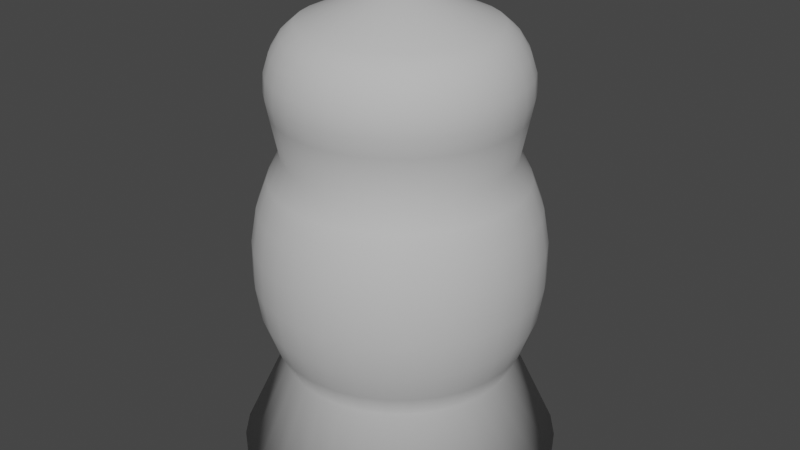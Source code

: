 # Source: robber.blend  (saved by Blender 3.5.10; exported with 4.5.12 LTS)
import bpy
from mathutils import Matrix  # noqa: F401  (used for matrix-valued properties, if any)

bpy.ops.wm.read_factory_settings(use_empty=True)
scene = bpy.context.scene
scene.name = 'Scene'

# ---- collections
col_collection = bpy.data.collections.new('Collection'); scene.collection.children.link(col_collection)

# ---- materials (node trees are filled in below, after node groups)
mat_wood = bpy.data.materials.new('Wood')
mat_wood.alpha_threshold = 0.0
mat_wood.use_transparent_shadow = False
mat_wood.line_color = (0.0, 0.0, 0.0, 1.0)

# ---- material node trees
mat_wood.use_nodes = True; mat_wood.node_tree.nodes.clear()
_N = mat_wood.node_tree.nodes; _L = mat_wood.node_tree.links
n0 = _N.new('ShaderNodeOutputMaterial'); n0.name = 'Material Output'; n0.location = (300, 300)
n1 = _N.new('ShaderNodeBsdfPrincipled'); n1.name = 'Principled BSDF'; n1.location = (10, 300)
n1.distribution = 'GGX'
n1.subsurface_method = 'RANDOM_WALK_SKIN'
n1.inputs[0].default_value = (0.563, 0.563, 0.563, 1.0)
n1.inputs[2].default_value = 0.6018
n1.inputs[3].default_value = 1.45
n1.inputs[13].default_value = 0.02294
n1.inputs[27].default_value = (0.0, 0.0, 0.0, 1.0)
n1.inputs[28].default_value = 1.0
_L.new(n1.outputs[0], n0.inputs[0])
n0.is_active_output = True

# ---- world
world_world = bpy.data.worlds.new('World'); scene.world = world_world
world_world.use_nodes = True; world_world.node_tree.nodes.clear()
_N = world_world.node_tree.nodes; _L = world_world.node_tree.links
n0 = _N.new('ShaderNodeOutputWorld'); n0.name = 'World Output'; n0.location = (300, 300)
n1 = _N.new('ShaderNodeBackground'); n1.name = 'Background'; n1.location = (10, 300)
n1.inputs[0].default_value = (0.05088, 0.05088, 0.05088, 1.0)
_L.new(n1.outputs[0], n0.inputs[0])
n0.is_active_output = True
world_world.color = (0.05088, 0.05088, 0.05088)
world_world.use_sun_shadow = False
world_world.sun_shadow_jitter_overblur = 0.0

# ---- meshes
me_cylinder = bpy.data.meshes.new('Cylinder')
me_cylinder.from_pydata([(0.0, 0.2387, -0.2467), (6.921e-09, 0.01837, 0.4514), (0.04656, 0.2341, -0.2467), (0.003583, 0.01801, 0.4514), (0.09134, 0.2205, -0.2467), (0.007028, 0.01697, 0.4514), (0.1326, 0.1984, -0.2467), (0.0102, 0.01527, 0.4514), (0.1688, 0.1688, -0.2467), (0.01299, 0.01299, 0.4514), (0.1984, 0.1326, -0.2467), (0.01527, 0.0102, 0.4514), (0.2205, 0.09134, -0.2467), (0.01697, 0.007028, 0.4514), (0.2341, 0.04656, -0.2467), (0.01801, 0.003583, 0.4514), (0.2387, -1.043e-08, -0.2467), (0.01837, -4.308e-09, 0.4514), (0.2341, -0.04656, -0.2467), (0.01801, -0.003583, 0.4514), (0.2205, -0.09134, -0.2467), (0.01697, -0.007028, 0.4514), (0.1984, -0.1326, -0.2467), (0.01527, -0.0102, 0.4514), (0.1688, -0.1688, -0.2467), (0.01299, -0.01299, 0.4514), (0.1326, -0.1984, -0.2467), (0.0102, -0.01527, 0.4514), (0.09134, -0.2205, -0.2467), (0.007028, -0.01697, 0.4514), (0.04656, -0.2341, -0.2467), (0.003583, -0.01801, 0.4514), (-2.087e-08, -0.2387, -0.2467), (5.315e-09, -0.01837, 0.4514), (-0.04656, -0.2341, -0.2467), (-0.003583, -0.01801, 0.4514), (-0.09134, -0.2205, -0.2467), (-0.007028, -0.01697, 0.4514), (-0.1326, -0.1984, -0.2467), (-0.0102, -0.01527, 0.4514), (-0.1688, -0.1688, -0.2467), (-0.01299, -0.01299, 0.4514), (-0.1984, -0.1326, -0.2467), (-0.01527, -0.0102, 0.4514), (-0.2205, -0.09134, -0.2467), (-0.01697, -0.007028, 0.4514), (-0.2341, -0.04656, -0.2467), (-0.01801, -0.003583, 0.4514), (-0.2387, 2.846e-09, -0.2467), (-0.01837, -3.286e-09, 0.4514), (-0.2341, 0.04656, -0.2467), (-0.01801, 0.003583, 0.4514), (-0.2205, 0.09134, -0.2467), (-0.01697, 0.007028, 0.4514), (-0.1984, 0.1326, -0.2467), (-0.01527, 0.0102, 0.4514), (-0.1688, 0.1688, -0.2467), (-0.01299, 0.01299, 0.4514), (-0.1326, 0.1984, -0.2467), (-0.0102, 0.01527, 0.4514), (-0.09134, 0.2205, -0.2467), (-0.007028, 0.01697, 0.4514), (-0.04656, 0.2341, -0.2467), (-0.003583, 0.01801, 0.4514), (3.98e-09, 0.1712, -0.1006), (0.03341, 0.1679, -0.1006), (0.06553, 0.1582, -0.1006), (0.09513, 0.1424, -0.1006), (0.1211, 0.1211, -0.1006), (0.1424, 0.09513, -0.1006), (0.1582, 0.06553, -0.1006), (0.1679, 0.03341, -0.1006), (0.1712, -8.669e-09, -0.1006), (0.1679, -0.03341, -0.1006), (0.1582, -0.06553, -0.1006), (0.1424, -0.09513, -0.1006), (0.1211, -0.1211, -0.1006), (0.09513, -0.1424, -0.1006), (0.06553, -0.1582, -0.1006), (0.03341, -0.1679, -0.1006), (-1.099e-08, -0.1712, -0.1006), (-0.03341, -0.1679, -0.1006), (-0.06553, -0.1582, -0.1006), (-0.09513, -0.1424, -0.1006), (-0.1211, -0.1211, -0.1006), (-0.1424, -0.09513, -0.1006), (-0.1582, -0.06553, -0.1006), (-0.1679, -0.03341, -0.1006), (-0.1712, 8.577e-10, -0.1006), (-0.1679, 0.03341, -0.1006), (-0.1582, 0.06553, -0.1006), (-0.1424, 0.09513, -0.1006), (-0.1211, 0.1211, -0.1006), (-0.09513, 0.1424, -0.1006), (-0.06553, 0.1582, -0.1006), (-0.03341, 0.1679, -0.1006), (3.339e-09, 0.1657, 0.2202), (0.03232, 0.1625, 0.2202), (0.06339, 0.153, 0.2202), (0.09203, 0.1377, 0.2202), (0.1171, 0.1171, 0.2202), (0.1377, 0.09203, 0.2202), (0.153, 0.06339, 0.2202), (0.1625, 0.03232, 0.2202), (0.1657, -8.817e-09, 0.2202), (0.1625, -0.03232, 0.2202), (0.153, -0.06339, 0.2202), (0.1377, -0.09203, 0.2202), (0.1171, -0.1171, 0.2202), (0.09203, -0.1377, 0.2202), (0.06339, -0.153, 0.2202), (0.03232, -0.1625, 0.2202), (-1.114e-08, -0.1657, 0.2202), (-0.03232, -0.1625, 0.2202), (-0.06339, -0.153, 0.2202), (-0.09203, -0.1377, 0.2202), (-0.1171, -0.1171, 0.2202), (-0.1377, -0.09203, 0.2202), (-0.153, -0.06339, 0.2202), (-0.1625, -0.03232, 0.2202), (-0.1657, 3.991e-10, 0.2202), (-0.1625, 0.03232, 0.2202), (-0.153, 0.06339, 0.2202), (-0.1377, 0.09203, 0.2202), (-0.1171, 0.1171, 0.2202), (-0.09203, 0.1377, 0.2202), (-0.06339, 0.153, 0.2202), (-0.03232, 0.1625, 0.2202), (0.03605, 0.1812, 0.1829), (0.03668, 0.1844, -0.06547), (0.03928, 0.1975, 0.1387), (0.04105, 0.2064, 0.08663), (0.04119, 0.2071, 0.03168), (0.03969, 0.1995, -0.02073), (0.07071, 0.1707, 0.1829), (0.07195, 0.1737, -0.06547), (0.07705, 0.186, 0.1387), (0.08053, 0.1944, 0.08663), (0.08081, 0.1951, 0.03168), (0.07785, 0.1879, -0.02073), (0.1027, 0.1536, 0.1829), (0.1045, 0.1563, -0.06547), (0.1119, 0.1674, 0.1387), (0.1169, 0.175, 0.08663), (0.1173, 0.1756, 0.03168), (0.113, 0.1691, -0.02073), (0.1306, 0.1306, 0.1829), (0.1329, 0.1329, -0.06547), (0.1424, 0.1424, 0.1387), (0.1488, 0.1488, 0.08663), (0.1493, 0.1493, 0.03168), (0.1438, 0.1438, -0.02073), (0.1536, 0.1027, 0.1829), (0.1563, 0.1045, -0.06547), (0.1674, 0.1119, 0.1387), (0.175, 0.1169, 0.08663), (0.1756, 0.1173, 0.03168), (0.1691, 0.113, -0.02073), (0.1707, 0.07071, 0.1829), (0.1737, 0.07195, -0.06547), (0.186, 0.07705, 0.1387), (0.1944, 0.08053, 0.08663), (0.1951, 0.08081, 0.03168), (0.1879, 0.07785, -0.02073), (0.1812, 0.03605, 0.1829), (0.1844, 0.03668, -0.06547), (0.1975, 0.03928, 0.1387), (0.2064, 0.04105, 0.08663), (0.2071, 0.04119, 0.03168), (0.1995, 0.03969, -0.02073), (0.1848, -9.529e-09, 0.1829), (0.188, -9.372e-09, -0.06547), (0.2013, -1.017e-08, 0.1387), (0.2104, -1.056e-08, 0.08663), (0.2112, -1.045e-08, 0.03168), (0.2034, -1e-08, -0.02073), (0.1812, -0.03605, 0.1829), (0.1844, -0.03668, -0.06547), (0.1975, -0.03928, 0.1387), (0.2064, -0.04105, 0.08663), (0.2071, -0.04119, 0.03168), (0.1995, -0.03969, -0.02073), (0.1707, -0.07071, 0.1829), (0.1737, -0.07195, -0.06547), (0.186, -0.07705, 0.1387), (0.1944, -0.08053, 0.08663), (0.1951, -0.08081, 0.03168), (0.1879, -0.07785, -0.02073), (0.1536, -0.1027, 0.1829), (0.1563, -0.1045, -0.06547), (0.1674, -0.1119, 0.1387), (0.175, -0.1169, 0.08663), (0.1756, -0.1173, 0.03168), (0.1691, -0.113, -0.02073), (0.1306, -0.1306, 0.1829), (0.1329, -0.1329, -0.06547), (0.1424, -0.1424, 0.1387), (0.1488, -0.1488, 0.08663), (0.1493, -0.1493, 0.03168), (0.1438, -0.1438, -0.02073), (0.1027, -0.1536, 0.1829), (0.1045, -0.1563, -0.06547), (0.1119, -0.1674, 0.1387), (0.1169, -0.175, 0.08663), (0.1173, -0.1756, 0.03168), (0.113, -0.1691, -0.02073), (0.07071, -0.1707, 0.1829), (0.07195, -0.1737, -0.06547), (0.07705, -0.186, 0.1387), (0.08053, -0.1944, 0.08663), (0.08081, -0.1951, 0.03168), (0.07785, -0.1879, -0.02073), (0.03605, -0.1812, 0.1829), (0.03668, -0.1844, -0.06547), (0.03928, -0.1975, 0.1387), (0.04105, -0.2064, 0.08663), (0.04119, -0.2071, 0.03168), (0.03969, -0.1995, -0.02073), (-1.273e-08, -0.1848, 0.1829), (-1.252e-08, -0.188, -0.06547), (-1.411e-08, -0.2013, 0.1387), (-1.467e-08, -0.2104, 0.08663), (-1.467e-08, -0.2112, 0.03168), (-1.395e-08, -0.2034, -0.02073), (-0.03605, -0.1812, 0.1829), (-0.03668, -0.1844, -0.06547), (-0.03928, -0.1975, 0.1387), (-0.04105, -0.2064, 0.08663), (-0.04119, -0.2071, 0.03168), (-0.03969, -0.1995, -0.02073), (-0.07071, -0.1707, 0.1829), (-0.07195, -0.1737, -0.06547), (-0.07705, -0.186, 0.1387), (-0.08053, -0.1944, 0.08663), (-0.08081, -0.1951, 0.03168), (-0.07785, -0.1879, -0.02073), (-0.1027, -0.1536, 0.1829), (-0.1045, -0.1563, -0.06547), (-0.1119, -0.1674, 0.1387), (-0.1169, -0.175, 0.08663), (-0.1173, -0.1756, 0.03168), (-0.113, -0.1691, -0.02073), (-0.1306, -0.1306, 0.1829), (-0.1329, -0.1329, -0.06547), (-0.1424, -0.1424, 0.1387), (-0.1488, -0.1488, 0.08663), (-0.1493, -0.1493, 0.03168), (-0.1438, -0.1438, -0.02073), (-0.1536, -0.1027, 0.1829), (-0.1563, -0.1045, -0.06547), (-0.1674, -0.1119, 0.1387), (-0.175, -0.1169, 0.08663), (-0.1756, -0.1173, 0.03168), (-0.1691, -0.113, -0.02073), (-0.1707, -0.07071, 0.1829), (-0.1737, -0.07195, -0.06547), (-0.186, -0.07705, 0.1387), (-0.1944, -0.08053, 0.08663), (-0.1951, -0.08081, 0.03168), (-0.1879, -0.07785, -0.02073), (-0.1812, -0.03605, 0.1829), (-0.1844, -0.03668, -0.06547), (-0.1975, -0.03928, 0.1387), (-0.2064, -0.04105, 0.08663), (-0.2071, -0.04119, 0.03168), (-0.1995, -0.03969, -0.02073), (-0.1848, 7.505e-10, 0.1829), (-0.188, 1.088e-09, -0.06547), (-0.2013, 1.056e-09, 0.1387), (-0.2104, 1.223e-09, 0.08663), (-0.2112, 1.334e-09, 0.03168), (-0.2034, 1.334e-09, -0.02073), (-0.1812, 0.03605, 0.1829), (-0.1844, 0.03668, -0.06547), (-0.1975, 0.03928, 0.1387), (-0.2064, 0.04105, 0.08663), (-0.2071, 0.04119, 0.03168), (-0.1995, 0.03969, -0.02073), (-0.1707, 0.07071, 0.1829), (-0.1737, 0.07195, -0.06547), (-0.186, 0.07705, 0.1387), (-0.1944, 0.08053, 0.08663), (-0.1951, 0.08081, 0.03168), (-0.1879, 0.07785, -0.02073), (-0.1536, 0.1027, 0.1829), (-0.1563, 0.1045, -0.06547), (-0.1674, 0.1119, 0.1387), (-0.175, 0.1169, 0.08663), (-0.1756, 0.1173, 0.03168), (-0.1691, 0.113, -0.02073), (-0.1306, 0.1306, 0.1829), (-0.1329, 0.1329, -0.06547), (-0.1424, 0.1424, 0.1387), (-0.1488, 0.1488, 0.08663), (-0.1493, 0.1493, 0.03168), (-0.1438, 0.1438, -0.02073), (-0.1027, 0.1536, 0.1829), (-0.1045, 0.1563, -0.06547), (-0.1119, 0.1674, 0.1387), (-0.1169, 0.175, 0.08663), (-0.1173, 0.1756, 0.03168), (-0.113, 0.1691, -0.02073), (-0.07071, 0.1707, 0.1829), (-0.07195, 0.1737, -0.06547), (-0.07705, 0.186, 0.1387), (-0.08053, 0.1944, 0.08663), (-0.08081, 0.1951, 0.03168), (-0.07785, 0.1879, -0.02073), (-0.03605, 0.1812, 0.1829), (-0.03668, 0.1844, -0.06547), (-0.03928, 0.1975, 0.1387), (-0.04105, 0.2064, 0.08663), (-0.04119, 0.2071, 0.03168), (-0.03969, 0.1995, -0.02073), (3.921e-09, 0.188, -0.06547), (3.425e-09, 0.1848, 0.1829), (3.834e-09, 0.2034, -0.02073), (3.668e-09, 0.2112, 0.03168), (3.668e-09, 0.2104, 0.08663), (3.501e-09, 0.2013, 0.1387), (7.045e-09, 0.1398, 0.4008), (4.533e-09, 0.1778, 0.2818), (6.946e-09, 0.1583, 0.3846), (6.557e-09, 0.1725, 0.3622), (6.002e-09, 0.1809, 0.3359), (5.335e-09, 0.1827, 0.3081), (0.03468, 0.1744, 0.2818), (0.02727, 0.1371, 0.4008), (0.03565, 0.1792, 0.3081), (0.0353, 0.1775, 0.3359), (0.03366, 0.1692, 0.3622), (0.03089, 0.1553, 0.3846), (0.06804, 0.1643, 0.2818), (0.05349, 0.1291, 0.4008), (0.06993, 0.1688, 0.3081), (0.06924, 0.1672, 0.3359), (0.06602, 0.1594, 0.3622), (0.06059, 0.1463, 0.3846), (0.09877, 0.1478, 0.2818), (0.07766, 0.1162, 0.4008), (0.1015, 0.1519, 0.3081), (0.1005, 0.1504, 0.3359), (0.09585, 0.1434, 0.3622), (0.08797, 0.1317, 0.3846), (0.1257, 0.1257, 0.2818), (0.09884, 0.09884, 0.4008), (0.1292, 0.1292, 0.3081), (0.1279, 0.1279, 0.3359), (0.122, 0.122, 0.3622), (0.112, 0.112, 0.3846), (0.1478, 0.09877, 0.2818), (0.1162, 0.07766, 0.4008), (0.1519, 0.1015, 0.3081), (0.1504, 0.1005, 0.3359), (0.1434, 0.09585, 0.3622), (0.1317, 0.08797, 0.3846), (0.1643, 0.06804, 0.2818), (0.1291, 0.05349, 0.4008), (0.1688, 0.06993, 0.3081), (0.1672, 0.06924, 0.3359), (0.1594, 0.06602, 0.3622), (0.1463, 0.06059, 0.3846), (0.1744, 0.03468, 0.2818), (0.1371, 0.02727, 0.4008), (0.1792, 0.03565, 0.3081), (0.1775, 0.0353, 0.3359), (0.1692, 0.03366, 0.3622), (0.1553, 0.03089, 0.3846), (0.1778, -9.087e-09, 0.2818), (0.1398, -7.814e-09, 0.4008), (0.1827, -9.225e-09, 0.3081), (0.1809, -9.058e-09, 0.3359), (0.1725, -8.836e-09, 0.3622), (0.1583, -8.336e-09, 0.3846), (0.1744, -0.03468, 0.2818), (0.1371, -0.02727, 0.4008), (0.1792, -0.03565, 0.3081), (0.1775, -0.0353, 0.3359), (0.1692, -0.03366, 0.3622), (0.1553, -0.03089, 0.3846), (0.1643, -0.06804, 0.2818), (0.1291, -0.05349, 0.4008), (0.1688, -0.06993, 0.3081), (0.1672, -0.06924, 0.3359), (0.1594, -0.06602, 0.3622), (0.1463, -0.06059, 0.3846), (0.1478, -0.09877, 0.2818), (0.1162, -0.07766, 0.4008), (0.1519, -0.1015, 0.3081), (0.1504, -0.1005, 0.3359), (0.1434, -0.09585, 0.3622), (0.1317, -0.08797, 0.3846), (0.1257, -0.1257, 0.2818), (0.09884, -0.09884, 0.4008), (0.1292, -0.1292, 0.3081), (0.1279, -0.1279, 0.3359), (0.122, -0.122, 0.3622), (0.112, -0.112, 0.3846), (0.09877, -0.1478, 0.2818), (0.07766, -0.1162, 0.4008), (0.1015, -0.1519, 0.3081), (0.1005, -0.1504, 0.3359), (0.09585, -0.1434, 0.3622), (0.08797, -0.1317, 0.3846), (0.06804, -0.1643, 0.2818), (0.05349, -0.1291, 0.4008), (0.06993, -0.1688, 0.3081), (0.06924, -0.1672, 0.3359), (0.06602, -0.1594, 0.3622), (0.06059, -0.1463, 0.3846), (0.03468, -0.1744, 0.2818), (0.02727, -0.1371, 0.4008), (0.03565, -0.1792, 0.3081), (0.0353, -0.1775, 0.3359), (0.03366, -0.1692, 0.3622), (0.03089, -0.1553, 0.3846), (-1.101e-08, -0.1778, 0.2818), (-5.175e-09, -0.1398, 0.4008), (-1.067e-08, -0.1827, 0.3081), (-9.836e-09, -0.1809, 0.3359), (-8.502e-09, -0.1725, 0.3622), (-6.946e-09, -0.1583, 0.3846), (-0.03468, -0.1744, 0.2818), (-0.02727, -0.1371, 0.4008), (-0.03565, -0.1792, 0.3081), (-0.0353, -0.1775, 0.3359), (-0.03366, -0.1692, 0.3622), (-0.03089, -0.1553, 0.3846), (-0.06804, -0.1643, 0.2818), (-0.05349, -0.1291, 0.4008), (-0.06993, -0.1688, 0.3081), (-0.06924, -0.1672, 0.3359), (-0.06602, -0.1594, 0.3622), (-0.06059, -0.1463, 0.3846), (-0.09877, -0.1478, 0.2818), (-0.07766, -0.1162, 0.4008), (-0.1015, -0.1519, 0.3081), (-0.1005, -0.1504, 0.3359), (-0.09585, -0.1434, 0.3622), (-0.08797, -0.1317, 0.3846), (-0.1257, -0.1257, 0.2818), (-0.09884, -0.09884, 0.4008), (-0.1292, -0.1292, 0.3081), (-0.1279, -0.1279, 0.3359), (-0.122, -0.122, 0.3622), (-0.112, -0.112, 0.3846), (-0.1478, -0.09877, 0.2818), (-0.1162, -0.07766, 0.4008), (-0.1519, -0.1015, 0.3081), (-0.1504, -0.1005, 0.3359), (-0.1434, -0.09585, 0.3622), (-0.1317, -0.08797, 0.3846), (-0.1643, -0.06804, 0.2818), (-0.1291, -0.05349, 0.4008), (-0.1688, -0.06993, 0.3081), (-0.1672, -0.06924, 0.3359), (-0.1594, -0.06602, 0.3622), (-0.1463, -0.06059, 0.3846), (-0.1744, -0.03468, 0.2818), (-0.1371, -0.02727, 0.4008), (-0.1792, -0.03565, 0.3081), (-0.1775, -0.0353, 0.3359), (-0.1692, -0.03366, 0.3622), (-0.1553, -0.03089, 0.3846), (-0.1778, 8.046e-10, 0.2818), (-0.1398, -3.774e-11, 0.4008), (-0.1827, 9.447e-10, 0.3081), (-0.1809, 1e-09, 0.3359), (-0.1725, 7.78e-10, 0.3622), (-0.1583, 4.446e-10, 0.3846), (-0.1744, 0.03468, 0.2818), (-0.1371, 0.02727, 0.4008), (-0.1792, 0.03565, 0.3081), (-0.1775, 0.0353, 0.3359), (-0.1692, 0.03366, 0.3622), (-0.1553, 0.03089, 0.3846), (-0.1643, 0.06804, 0.2818), (-0.1291, 0.05349, 0.4008), (-0.1688, 0.06993, 0.3081), (-0.1672, 0.06924, 0.3359), (-0.1594, 0.06602, 0.3622), (-0.1463, 0.06059, 0.3846), (-0.1478, 0.09877, 0.2818), (-0.1162, 0.07766, 0.4008), (-0.1519, 0.1015, 0.3081), (-0.1504, 0.1005, 0.3359), (-0.1434, 0.09585, 0.3622), (-0.1317, 0.08797, 0.3846), (-0.1257, 0.1257, 0.2818), (-0.09884, 0.09884, 0.4008), (-0.1292, 0.1292, 0.3081), (-0.1279, 0.1279, 0.3359), (-0.122, 0.122, 0.3622), (-0.112, 0.112, 0.3846), (-0.09877, 0.1478, 0.2818), (-0.07766, 0.1162, 0.4008), (-0.1015, 0.1519, 0.3081), (-0.1005, 0.1504, 0.3359), (-0.09585, 0.1434, 0.3622), (-0.08797, 0.1317, 0.3846), (-0.06804, 0.1643, 0.2818), (-0.05349, 0.1291, 0.4008), (-0.06993, 0.1688, 0.3081), (-0.06924, 0.1672, 0.3359), (-0.06602, 0.1594, 0.3622), (-0.06059, 0.1463, 0.3846), (-0.03468, 0.1744, 0.2818), (-0.02727, 0.1371, 0.4008), (-0.03565, 0.1792, 0.3081), (-0.0353, 0.1775, 0.3359), (-0.03366, 0.1692, 0.3622), (-0.03089, 0.1553, 0.3846)], [], [(127, 506, 321, 96), (98, 332, 338, 99), (99, 338, 344, 100), (100, 344, 350, 101), (101, 350, 356, 102), (102, 356, 362, 103), (103, 362, 368, 104), (104, 368, 374, 105), (105, 374, 380, 106), (106, 380, 386, 107), (107, 386, 392, 108), (108, 392, 398, 109), (109, 398, 404, 110), (110, 404, 410, 111), (111, 410, 416, 112), (112, 416, 422, 113), (113, 422, 428, 114), (114, 428, 434, 115), (115, 434, 440, 116), (116, 440, 446, 117), (117, 446, 452, 118), (118, 452, 458, 119), (119, 458, 464, 120), (120, 464, 470, 121), (121, 470, 476, 122), (122, 476, 482, 123), (123, 482, 488, 124), (124, 488, 494, 125), (125, 494, 500, 126), (126, 500, 506, 127), (3, 1, 63, 61, 59, 57, 55, 53, 51, 49, 47, 45, 43, 41, 39, 37, 35, 33, 31, 29, 27, 25, 23, 21, 19, 17, 15, 13, 11, 9, 7, 5), (96, 321, 326, 97), (0, 2, 4, 6, 8, 10, 12, 14, 16, 18, 20, 22, 24, 26, 28, 30, 32, 34, 36, 38, 40, 42, 44, 46, 48, 50, 52, 54, 56, 58, 60, 62), (62, 95, 64, 0), (60, 94, 95, 62), (58, 93, 94, 60), (56, 92, 93, 58), (54, 91, 92, 56), (52, 90, 91, 54), (50, 89, 90, 52), (48, 88, 89, 50), (46, 87, 88, 48), (44, 86, 87, 46), (42, 85, 86, 44), (40, 84, 85, 42), (38, 83, 84, 40), (36, 82, 83, 38), (34, 81, 82, 36), (32, 80, 81, 34), (30, 79, 80, 32), (28, 78, 79, 30), (26, 77, 78, 28), (24, 76, 77, 26), (22, 75, 76, 24), (20, 74, 75, 22), (18, 73, 74, 20), (16, 72, 73, 18), (14, 71, 72, 16), (12, 70, 71, 14), (10, 69, 70, 12), (8, 68, 69, 10), (6, 67, 68, 8), (4, 66, 67, 6), (2, 65, 66, 4), (0, 64, 65, 2), (95, 309, 314, 64), (94, 303, 309, 95), (93, 297, 303, 94), (92, 291, 297, 93), (91, 285, 291, 92), (90, 279, 285, 91), (89, 273, 279, 90), (88, 267, 273, 89), (87, 261, 267, 88), (86, 255, 261, 87), (85, 249, 255, 86), (84, 243, 249, 85), (83, 237, 243, 84), (82, 231, 237, 83), (81, 225, 231, 82), (80, 219, 225, 81), (79, 213, 219, 80), (78, 207, 213, 79), (77, 201, 207, 78), (76, 195, 201, 77), (75, 189, 195, 76), (74, 183, 189, 75), (73, 177, 183, 74), (72, 171, 177, 73), (71, 165, 171, 72), (70, 159, 165, 71), (69, 153, 159, 70), (68, 147, 153, 69), (67, 141, 147, 68), (315, 96, 97, 128), (66, 135, 141, 67), (128, 97, 98, 134), (64, 314, 129, 65), (134, 98, 99, 140), (140, 99, 100, 146), (146, 100, 101, 152), (152, 101, 102, 158), (158, 102, 103, 164), (164, 103, 104, 170), (170, 104, 105, 176), (176, 105, 106, 182), (182, 106, 107, 188), (188, 107, 108, 194), (194, 108, 109, 200), (200, 109, 110, 206), (206, 110, 111, 212), (212, 111, 112, 218), (218, 112, 113, 224), (224, 113, 114, 230), (230, 114, 115, 236), (236, 115, 116, 242), (242, 116, 117, 248), (248, 117, 118, 254), (254, 118, 119, 260), (260, 119, 120, 266), (266, 120, 121, 272), (272, 121, 122, 278), (278, 122, 123, 284), (284, 123, 124, 290), (290, 124, 125, 296), (296, 125, 126, 302), (302, 126, 127, 308), (308, 127, 96, 315), (315, 128, 130, 319), (319, 130, 131, 318), (318, 131, 132, 317), (317, 132, 133, 316), (316, 133, 129, 314), (128, 134, 136, 130), (130, 136, 137, 131), (131, 137, 138, 132), (132, 138, 139, 133), (133, 139, 135, 129), (134, 140, 142, 136), (136, 142, 143, 137), (137, 143, 144, 138), (138, 144, 145, 139), (139, 145, 141, 135), (140, 146, 148, 142), (142, 148, 149, 143), (143, 149, 150, 144), (144, 150, 151, 145), (145, 151, 147, 141), (146, 152, 154, 148), (148, 154, 155, 149), (149, 155, 156, 150), (150, 156, 157, 151), (151, 157, 153, 147), (152, 158, 160, 154), (154, 160, 161, 155), (155, 161, 162, 156), (156, 162, 163, 157), (157, 163, 159, 153), (158, 164, 166, 160), (160, 166, 167, 161), (161, 167, 168, 162), (162, 168, 169, 163), (163, 169, 165, 159), (164, 170, 172, 166), (166, 172, 173, 167), (167, 173, 174, 168), (168, 174, 175, 169), (169, 175, 171, 165), (170, 176, 178, 172), (172, 178, 179, 173), (173, 179, 180, 174), (174, 180, 181, 175), (175, 181, 177, 171), (176, 182, 184, 178), (178, 184, 185, 179), (179, 185, 186, 180), (180, 186, 187, 181), (181, 187, 183, 177), (182, 188, 190, 184), (184, 190, 191, 185), (185, 191, 192, 186), (186, 192, 193, 187), (187, 193, 189, 183), (188, 194, 196, 190), (190, 196, 197, 191), (191, 197, 198, 192), (192, 198, 199, 193), (193, 199, 195, 189), (194, 200, 202, 196), (196, 202, 203, 197), (197, 203, 204, 198), (198, 204, 205, 199), (199, 205, 201, 195), (200, 206, 208, 202), (202, 208, 209, 203), (203, 209, 210, 204), (204, 210, 211, 205), (205, 211, 207, 201), (206, 212, 214, 208), (208, 214, 215, 209), (209, 215, 216, 210), (210, 216, 217, 211), (211, 217, 213, 207), (212, 218, 220, 214), (214, 220, 221, 215), (215, 221, 222, 216), (216, 222, 223, 217), (217, 223, 219, 213), (218, 224, 226, 220), (220, 226, 227, 221), (221, 227, 228, 222), (222, 228, 229, 223), (223, 229, 225, 219), (224, 230, 232, 226), (226, 232, 233, 227), (227, 233, 234, 228), (228, 234, 235, 229), (229, 235, 231, 225), (230, 236, 238, 232), (232, 238, 239, 233), (233, 239, 240, 234), (234, 240, 241, 235), (235, 241, 237, 231), (236, 242, 244, 238), (238, 244, 245, 239), (239, 245, 246, 240), (240, 246, 247, 241), (241, 247, 243, 237), (242, 248, 250, 244), (244, 250, 251, 245), (245, 251, 252, 246), (246, 252, 253, 247), (247, 253, 249, 243), (248, 254, 256, 250), (250, 256, 257, 251), (251, 257, 258, 252), (252, 258, 259, 253), (253, 259, 255, 249), (254, 260, 262, 256), (256, 262, 263, 257), (257, 263, 264, 258), (258, 264, 265, 259), (259, 265, 261, 255), (260, 266, 268, 262), (262, 268, 269, 263), (263, 269, 270, 264), (264, 270, 271, 265), (265, 271, 267, 261), (266, 272, 274, 268), (268, 274, 275, 269), (269, 275, 276, 270), (270, 276, 277, 271), (271, 277, 273, 267), (272, 278, 280, 274), (274, 280, 281, 275), (275, 281, 282, 276), (276, 282, 283, 277), (277, 283, 279, 273), (278, 284, 286, 280), (280, 286, 287, 281), (281, 287, 288, 282), (282, 288, 289, 283), (283, 289, 285, 279), (284, 290, 292, 286), (286, 292, 293, 287), (287, 293, 294, 288), (288, 294, 295, 289), (289, 295, 291, 285), (290, 296, 298, 292), (292, 298, 299, 293), (293, 299, 300, 294), (294, 300, 301, 295), (295, 301, 297, 291), (296, 302, 304, 298), (298, 304, 305, 299), (299, 305, 306, 300), (300, 306, 307, 301), (301, 307, 303, 297), (302, 308, 310, 304), (304, 310, 311, 305), (305, 311, 312, 306), (306, 312, 313, 307), (307, 313, 309, 303), (308, 315, 319, 310), (310, 319, 318, 311), (311, 318, 317, 312), (312, 317, 316, 313), (313, 316, 314, 309), (65, 129, 135, 66), (97, 326, 332, 98), (501, 61, 63, 507), (495, 59, 61, 501), (489, 57, 59, 495), (483, 55, 57, 489), (477, 53, 55, 483), (471, 51, 53, 477), (465, 49, 51, 471), (459, 47, 49, 465), (453, 45, 47, 459), (447, 43, 45, 453), (441, 41, 43, 447), (435, 39, 41, 441), (429, 37, 39, 435), (423, 35, 37, 429), (417, 33, 35, 423), (411, 31, 33, 417), (405, 29, 31, 411), (399, 27, 29, 405), (393, 25, 27, 399), (387, 23, 25, 393), (381, 21, 23, 387), (375, 19, 21, 381), (369, 17, 19, 375), (363, 15, 17, 369), (357, 13, 15, 363), (351, 11, 13, 357), (345, 9, 11, 351), (339, 7, 9, 345), (333, 5, 7, 339), (327, 3, 5, 333), (320, 1, 3, 327), (507, 320, 322, 511), (511, 322, 323, 510), (510, 323, 324, 509), (509, 324, 325, 508), (508, 325, 321, 506), (501, 507, 511, 505), (505, 511, 510, 504), (504, 510, 509, 503), (503, 509, 508, 502), (502, 508, 506, 500), (495, 501, 505, 499), (499, 505, 504, 498), (498, 504, 503, 497), (497, 503, 502, 496), (496, 502, 500, 494), (489, 495, 499, 493), (493, 499, 498, 492), (492, 498, 497, 491), (491, 497, 496, 490), (490, 496, 494, 488), (483, 489, 493, 487), (487, 493, 492, 486), (486, 492, 491, 485), (485, 491, 490, 484), (484, 490, 488, 482), (477, 483, 487, 481), (481, 487, 486, 480), (480, 486, 485, 479), (479, 485, 484, 478), (478, 484, 482, 476), (471, 477, 481, 475), (475, 481, 480, 474), (474, 480, 479, 473), (473, 479, 478, 472), (472, 478, 476, 470), (465, 471, 475, 469), (469, 475, 474, 468), (468, 474, 473, 467), (467, 473, 472, 466), (466, 472, 470, 464), (459, 465, 469, 463), (463, 469, 468, 462), (462, 468, 467, 461), (461, 467, 466, 460), (460, 466, 464, 458), (453, 459, 463, 457), (457, 463, 462, 456), (456, 462, 461, 455), (455, 461, 460, 454), (454, 460, 458, 452), (447, 453, 457, 451), (451, 457, 456, 450), (450, 456, 455, 449), (449, 455, 454, 448), (448, 454, 452, 446), (441, 447, 451, 445), (445, 451, 450, 444), (444, 450, 449, 443), (443, 449, 448, 442), (442, 448, 446, 440), (435, 441, 445, 439), (439, 445, 444, 438), (438, 444, 443, 437), (437, 443, 442, 436), (436, 442, 440, 434), (429, 435, 439, 433), (433, 439, 438, 432), (432, 438, 437, 431), (431, 437, 436, 430), (430, 436, 434, 428), (423, 429, 433, 427), (427, 433, 432, 426), (426, 432, 431, 425), (425, 431, 430, 424), (424, 430, 428, 422), (417, 423, 427, 421), (421, 427, 426, 420), (420, 426, 425, 419), (419, 425, 424, 418), (418, 424, 422, 416), (411, 417, 421, 415), (415, 421, 420, 414), (414, 420, 419, 413), (413, 419, 418, 412), (412, 418, 416, 410), (405, 411, 415, 409), (409, 415, 414, 408), (408, 414, 413, 407), (407, 413, 412, 406), (406, 412, 410, 404), (399, 405, 409, 403), (403, 409, 408, 402), (402, 408, 407, 401), (401, 407, 406, 400), (400, 406, 404, 398), (393, 399, 403, 397), (397, 403, 402, 396), (396, 402, 401, 395), (395, 401, 400, 394), (394, 400, 398, 392), (387, 393, 397, 391), (391, 397, 396, 390), (390, 396, 395, 389), (389, 395, 394, 388), (388, 394, 392, 386), (381, 387, 391, 385), (385, 391, 390, 384), (384, 390, 389, 383), (383, 389, 388, 382), (382, 388, 386, 380), (375, 381, 385, 379), (379, 385, 384, 378), (378, 384, 383, 377), (377, 383, 382, 376), (376, 382, 380, 374), (369, 375, 379, 373), (373, 379, 378, 372), (372, 378, 377, 371), (371, 377, 376, 370), (370, 376, 374, 368), (363, 369, 373, 367), (367, 373, 372, 366), (366, 372, 371, 365), (365, 371, 370, 364), (364, 370, 368, 362), (357, 363, 367, 361), (361, 367, 366, 360), (360, 366, 365, 359), (359, 365, 364, 358), (358, 364, 362, 356), (351, 357, 361, 355), (355, 361, 360, 354), (354, 360, 359, 353), (353, 359, 358, 352), (352, 358, 356, 350), (345, 351, 355, 349), (349, 355, 354, 348), (348, 354, 353, 347), (347, 353, 352, 346), (346, 352, 350, 344), (339, 345, 349, 343), (343, 349, 348, 342), (342, 348, 347, 341), (341, 347, 346, 340), (340, 346, 344, 338), (333, 339, 343, 337), (337, 343, 342, 336), (336, 342, 341, 335), (335, 341, 340, 334), (334, 340, 338, 332), (327, 333, 337, 331), (331, 337, 336, 330), (330, 336, 335, 329), (329, 335, 334, 328), (328, 334, 332, 326), (320, 327, 331, 322), (322, 331, 330, 323), (323, 330, 329, 324), (324, 329, 328, 325), (325, 328, 326, 321), (507, 63, 1, 320)])
me_cylinder.polygons.foreach_set('use_smooth', [True] * 482)
_uv = me_cylinder.uv_layers.new(name='UVMap')
_uv.uv.foreach_set('vector', [0.03125, 0.9069, 0.03125, 0.9216, 0.0, 0.9216, 0.0, 0.9069, 0.9375, 0.9069, 0.9375, 0.9216, 0.9063, 0.9216, 0.9063, 0.9069, 0.9063, 0.9069, 0.9062, 0.9216, 0.875, 0.9216, 0.875, 0.9069, 0.875, 0.9069, 0.875, 0.9216, 0.8438, 0.9216, 0.8438, 0.9069, 0.8438, 0.9069, 0.8437, 0.9216, 0.8125, 0.9216, 0.8125, 0.9069, 0.8125, 0.9069, 0.8125, 0.9216, 0.7812, 0.9216, 0.7812, 0.9069, 0.7812, 0.9069, 0.7812, 0.9216, 0.75, 0.9216, 0.75, 0.9069, 0.75, 0.9069, 0.75, 0.9216, 0.7188, 0.9216, 0.7188, 0.9069, 0.7188, 0.9069, 0.7188, 0.9216, 0.6875, 0.9216, 0.6875, 0.9069, 0.6875, 0.9069, 0.6875, 0.9216, 0.6562, 0.9216, 0.6562, 0.9069, 0.6562, 0.9069, 0.6562, 0.9216, 0.625, 0.9216, 0.625, 0.9069, 0.625, 0.9069, 0.625, 0.9216, 0.5938, 0.9216, 0.5938, 0.9069, 0.5938, 0.9069, 0.5938, 0.9216, 0.5625, 0.9216, 0.5625, 0.9069, 0.5625, 0.9069, 0.5625, 0.9216, 0.5312, 0.9216, 0.5312, 0.9069, 0.5312, 0.9069, 0.5312, 0.9216, 0.5, 0.9216, 0.5, 0.9069, 0.5, 0.9069, 0.5, 0.9216, 0.4688, 0.9216, 0.4688, 0.9069, 0.4688, 0.9069, 0.4688, 0.9216, 0.4375, 0.9216, 0.4375, 0.9069, 0.4375, 0.9069, 0.4375, 0.9216, 0.4062, 0.9216, 0.4062, 0.9069, 0.4062, 0.9069, 0.4062, 0.9216, 0.375, 0.9216, 0.375, 0.9069, 0.375, 0.9069, 0.375, 0.9216, 0.3438, 0.9216, 0.3438, 0.9069, 0.3438, 0.9069, 0.3438, 0.9216, 0.3125, 0.9216, 0.3125, 0.9069, 0.3125, 0.9069, 0.3125, 0.9216, 0.2812, 0.9216, 0.2812, 0.9069, 0.2812, 0.9069, 0.2812, 0.9216, 0.25, 0.9216, 0.25, 0.9069, 0.25, 0.9069, 0.25, 0.9216, 0.2187, 0.9216, 0.2188, 0.9069, 0.2188, 0.9069, 0.2188, 0.9216, 0.1875, 0.9216, 0.1875, 0.9069, 0.1875, 0.9069, 0.1875, 0.9216, 0.1562, 0.9216, 0.1562, 0.9069, 0.1562, 0.9069, 0.1562, 0.9216, 0.125, 0.9216, 0.125, 0.9069, 0.125, 0.9069, 0.125, 0.9216, 0.09375, 0.9216, 0.09375, 0.9069, 0.09375, 0.9069, 0.09375, 0.9216, 0.0625, 0.9216, 0.0625, 0.9069, 0.0625, 0.9069, 0.0625, 0.9216, 0.03125, 0.9216, 0.03125, 0.9069, 0.2968, 0.4854, 0.25, 0.49, 0.2032, 0.4854, 0.1582, 0.4717, 0.1167, 0.4496, 0.08029, 0.4197, 0.05045, 0.3833, 0.02827, 0.3418, 0.01461, 0.2968, 0.01, 0.25, 0.01461, 0.2032, 0.02827, 0.1582, 0.05045, 0.1167, 0.08029, 0.08029, 0.1167, 0.05045, 0.1582, 0.02827, 0.2032, 0.01461, 0.25, 0.01, 0.2968, 0.01461, 0.3418, 0.02827, 0.3833, 0.05045, 0.4197, 0.08029, 0.4496, 0.1167, 0.4717, 0.1582, 0.4854, 0.2032, 0.49, 0.25, 0.4854, 0.2968, 0.4717, 0.3418, 0.4496, 0.3833, 0.4197, 0.4197, 0.3833, 0.4496, 0.3418, 0.4717, 1.0, 0.9069, 1.0, 0.9216, 0.9688, 0.9216, 0.9688, 0.9069, 0.75, 0.49, 0.7968, 0.4854, 0.8418, 0.4717, 0.8833, 0.4496, 0.9197, 0.4197, 0.9496, 0.3833, 0.9717, 0.3418, 0.9854, 0.2968, 0.99, 0.25, 0.9854, 0.2032, 0.9717, 0.1582, 0.9496, 0.1167, 0.9197, 0.08029, 0.8833, 0.05045, 0.8418, 0.02827, 0.7968, 0.01461, 0.75, 0.01, 0.7032, 0.01461, 0.6582, 0.02827, 0.6167, 0.05045, 0.5803, 0.08029, 0.5504, 0.1167, 0.5283, 0.1582, 0.5146, 0.2032, 0.51, 0.25, 0.5146, 0.2968, 0.5283, 0.3418, 0.5504, 0.3833, 0.5803, 0.4197, 0.6167, 0.4496, 0.6582, 0.4717, 0.7032, 0.4854, 0.03125, 0.5, 0.03125, 0.6311, 0.0, 0.6311, 0.0, 0.5, 0.0625, 0.5, 0.0625, 0.6311, 0.03125, 0.6311, 0.03125, 0.5, 0.09375, 0.5, 0.09375, 0.6311, 0.0625, 0.6311, 0.0625, 0.5, 0.125, 0.5, 0.125, 0.6311, 0.09375, 0.6311, 0.09375, 0.5, 0.1562, 0.5, 0.1562, 0.6311, 0.125, 0.6311, 0.125, 0.5, 0.1875, 0.5, 0.1875, 0.6311, 0.1562, 0.6311, 0.1562, 0.5, 0.2188, 0.5, 0.2188, 0.6311, 0.1875, 0.6311, 0.1875, 0.5, 0.25, 0.5, 0.25, 0.6311, 0.2188, 0.6311, 0.2188, 0.5, 0.2812, 0.5, 0.2812, 0.6311, 0.25, 0.6311, 0.25, 0.5, 0.3125, 0.5, 0.3125, 0.6311, 0.2812, 0.6311, 0.2812, 0.5, 0.3438, 0.5, 0.3438, 0.6311, 0.3125, 0.6311, 0.3125, 0.5, 0.375, 0.5, 0.375, 0.6311, 0.3438, 0.6311, 0.3438, 0.5, 0.4062, 0.5, 0.4062, 0.6311, 0.375, 0.6311, 0.375, 0.5, 0.4375, 0.5, 0.4375, 0.6311, 0.4062, 0.6311, 0.4062, 0.5, 0.4688, 0.5, 0.4688, 0.6311, 0.4375, 0.6311, 0.4375, 0.5, 0.5, 0.5, 0.5, 0.6311, 0.4688, 0.6311, 0.4688, 0.5, 0.5312, 0.5, 0.5312, 0.6311, 0.5, 0.6311, 0.5, 0.5, 0.5625, 0.5, 0.5625, 0.6311, 0.5312, 0.6311, 0.5312, 0.5, 0.5938, 0.5, 0.5938, 0.6311, 0.5625, 0.6311, 0.5625, 0.5, 0.625, 0.5, 0.625, 0.6311, 0.5938, 0.6311, 0.5938, 0.5, 0.6562, 0.5, 0.6562, 0.6311, 0.625, 0.6311, 0.625, 0.5, 0.6875, 0.5, 0.6875, 0.6311, 0.6562, 0.6311, 0.6562, 0.5, 0.7188, 0.5, 0.7188, 0.6311, 0.6875, 0.6311, 0.6875, 0.5, 0.75, 0.5, 0.75, 0.6311, 0.7188, 0.6311, 0.7188, 0.5, 0.7812, 0.5, 0.7812, 0.6311, 0.75, 0.6311, 0.75, 0.5, 0.8125, 0.5, 0.8125, 0.6311, 0.7812, 0.6311, 0.7812, 0.5, 0.8438, 0.5, 0.8438, 0.6311, 0.8125, 0.6311, 0.8125, 0.5, 0.875, 0.5, 0.875, 0.6311, 0.8438, 0.6311, 0.8438, 0.5, 0.9062, 0.5, 0.9062, 0.6311, 0.875, 0.6311, 0.875, 0.5, 0.9375, 0.5, 0.9375, 0.6311, 0.9062, 0.6311, 0.9062, 0.5, 0.9688, 0.5, 0.9688, 0.6311, 0.9375, 0.6311, 0.9375, 0.5, 1.0, 0.5, 1.0, 0.6311, 0.9688, 0.6311, 0.9688, 0.5, 0.03125, 0.6311, 0.03125, 0.6612, 0.0, 0.6612, 0.0, 0.6311, 0.0625, 0.6311, 0.0625, 0.6612, 0.03125, 0.6612, 0.03125, 0.6311, 0.09375, 0.6311, 0.09375, 0.6612, 0.0625, 0.6612, 0.0625, 0.6311, 0.125, 0.6311, 0.125, 0.6612, 0.09375, 0.6612, 0.09375, 0.6311, 0.1562, 0.6311, 0.1562, 0.6612, 0.125, 0.6612, 0.125, 0.6311, 0.1875, 0.6311, 0.1875, 0.6612, 0.1562, 0.6612, 0.1562, 0.6311, 0.2188, 0.6311, 0.2188, 0.6612, 0.1875, 0.6612, 0.1875, 0.6311, 0.25, 0.6311, 0.25, 0.6612, 0.2188, 0.6612, 0.2188, 0.6311, 0.2812, 0.6311, 0.2812, 0.6612, 0.25, 0.6612, 0.25, 0.6311, 0.3125, 0.6311, 0.3125, 0.6612, 0.2812, 0.6612, 0.2812, 0.6311, 0.3438, 0.6311, 0.3438, 0.6612, 0.3125, 0.6612, 0.3125, 0.6311, 0.375, 0.6311, 0.375, 0.6612, 0.3438, 0.6612, 0.3438, 0.6311, 0.4062, 0.6311, 0.4062, 0.6612, 0.375, 0.6612, 0.375, 0.6311, 0.4375, 0.6311, 0.4375, 0.6612, 0.4062, 0.6612, 0.4062, 0.6311, 0.4688, 0.6311, 0.4688, 0.6612, 0.4375, 0.6612, 0.4375, 0.6311, 0.5, 0.6311, 0.5, 0.6612, 0.4688, 0.6612, 0.4688, 0.6311, 0.5312, 0.6311, 0.5312, 0.6612, 0.5, 0.6612, 0.5, 0.6311, 0.5625, 0.6311, 0.5625, 0.6612, 0.5312, 0.6612, 0.5312, 0.6311, 0.5938, 0.6311, 0.5938, 0.6612, 0.5625, 0.6612, 0.5625, 0.6311, 0.625, 0.6311, 0.625, 0.6612, 0.5938, 0.6612, 0.5938, 0.6311, 0.6562, 0.6311, 0.6562, 0.6612, 0.625, 0.6612, 0.625, 0.6311, 0.6875, 0.6311, 0.6875, 0.6612, 0.6562, 0.6612, 0.6562, 0.6311, 0.7188, 0.6311, 0.7188, 0.6612, 0.6875, 0.6612, 0.6875, 0.6311, 0.75, 0.6311, 0.75, 0.6612, 0.7188, 0.6612, 0.7188, 0.6311, 0.7812, 0.6311, 0.7812, 0.6612, 0.75, 0.6612, 0.75, 0.6311, 0.8125, 0.6311, 0.8125, 0.6612, 0.7812, 0.6612, 0.7812, 0.6311, 0.8438, 0.6311, 0.8438, 0.6612, 0.8125, 0.6612, 0.8125, 0.6311, 0.875, 0.6311, 0.875, 0.6612, 0.8438, 0.6612, 0.8438, 0.6311, 0.9062, 0.6311, 0.9062, 0.6612, 0.875, 0.6612, 0.875, 0.6311, 1.0, 0.8748, 1.0, 0.9069, 0.9688, 0.9069, 0.9687, 0.8748, 0.9375, 0.6311, 0.9375, 0.6612, 0.9062, 0.6612, 0.9062, 0.6311, 0.9688, 0.8748, 0.9688, 0.9069, 0.9375, 0.9069, 0.9375, 0.8748, 1.0, 0.6311, 1.0, 0.6612, 0.9688, 0.6612, 0.9688, 0.6311, 0.9375, 0.8748, 0.9375, 0.9069, 0.9063, 0.9069, 0.9063, 0.8748, 0.9063, 0.8748, 0.9063, 0.9069, 0.875, 0.9069, 0.875, 0.8748, 0.875, 0.8748, 0.875, 0.9069, 0.8438, 0.9069, 0.8438, 0.8748, 0.8438, 0.8748, 0.8438, 0.9069, 0.8125, 0.9069, 0.8125, 0.8748, 0.8125, 0.8748, 0.8125, 0.9069, 0.7812, 0.9069, 0.7812, 0.8748, 0.7812, 0.8748, 0.7812, 0.9069, 0.75, 0.9069, 0.75, 0.8748, 0.75, 0.8748, 0.75, 0.9069, 0.7188, 0.9069, 0.7188, 0.8748, 0.7188, 0.8748, 0.7188, 0.9069, 0.6875, 0.9069, 0.6875, 0.8748, 0.6875, 0.8748, 0.6875, 0.9069, 0.6562, 0.9069, 0.6562, 0.8748, 0.6562, 0.8748, 0.6562, 0.9069, 0.625, 0.9069, 0.625, 0.8748, 0.625, 0.8748, 0.625, 0.9069, 0.5938, 0.9069, 0.5938, 0.8748, 0.5938, 0.8748, 0.5938, 0.9069, 0.5625, 0.9069, 0.5625, 0.8748, 0.5625, 0.8748, 0.5625, 0.9069, 0.5312, 0.9069, 0.5312, 0.8748, 0.5312, 0.8748, 0.5312, 0.9069, 0.5, 0.9069, 0.5, 0.8748, 0.5, 0.8748, 0.5, 0.9069, 0.4688, 0.9069, 0.4688, 0.8748, 0.4688, 0.8748, 0.4688, 0.9069, 0.4375, 0.9069, 0.4375, 0.8748, 0.4375, 0.8748, 0.4375, 0.9069, 0.4062, 0.9069, 0.4062, 0.8748, 0.4062, 0.8748, 0.4062, 0.9069, 0.375, 0.9069, 0.375, 0.8748, 0.375, 0.8748, 0.375, 0.9069, 0.3438, 0.9069, 0.3438, 0.8748, 0.3438, 0.8748, 0.3438, 0.9069, 0.3125, 0.9069, 0.3125, 0.8748, 0.3125, 0.8748, 0.3125, 0.9069, 0.2812, 0.9069, 0.2812, 0.8748, 0.2812, 0.8748, 0.2812, 0.9069, 0.25, 0.9069, 0.25, 0.8748, 0.25, 0.8748, 0.25, 0.9069, 0.2188, 0.9069, 0.2188, 0.8748, 0.2188, 0.8748, 0.2188, 0.9069, 0.1875, 0.9069, 0.1875, 0.8748, 0.1875, 0.8748, 0.1875, 0.9069, 0.1562, 0.9069, 0.1562, 0.8748, 0.1562, 0.8748, 0.1562, 0.9069, 0.125, 0.9069, 0.125, 0.8748, 0.125, 0.8748, 0.125, 0.9069, 0.09375, 0.9069, 0.09375, 0.8748, 0.09375, 0.8748, 0.09375, 0.9069, 0.0625, 0.9069, 0.0625, 0.8748, 0.0625, 0.8748, 0.0625, 0.9069, 0.03125, 0.9069, 0.03125, 0.8748, 0.03125, 0.8748, 0.03125, 0.9069, 0.0, 0.9069, 0.0, 0.8748, 1.0, 0.8748, 0.9687, 0.8748, 0.9688, 0.8395, 0.9997, 0.8395, 0.9997, 0.8395, 0.9688, 0.8395, 0.9688, 0.8024, 0.9988, 0.8024, 0.9988, 0.8024, 0.9688, 0.8024, 0.9688, 0.7349, 0.9988, 0.7349, 0.9988, 0.7349, 0.9688, 0.7349, 0.9688, 0.6972, 0.9997, 0.6972, 0.9997, 0.6972, 0.9688, 0.6972, 0.9688, 0.6612, 1.0, 0.6612, 0.9688, 0.8748, 0.9375, 0.8748, 0.9375, 0.8395, 0.9688, 0.8395, 0.9688, 0.8395, 0.9375, 0.8395, 0.9375, 0.8024, 0.9688, 0.8024, 0.9688, 0.8024, 0.9375, 0.8024, 0.9375, 0.7349, 0.9688, 0.7349, 0.9688, 0.7349, 0.9375, 0.7349, 0.9375, 0.6972, 0.9688, 0.6972, 0.9688, 0.6972, 0.9375, 0.6972, 0.9375, 0.6612, 0.9688, 0.6612, 0.9375, 0.8748, 0.9063, 0.8748, 0.9063, 0.8395, 0.9375, 0.8395, 0.9375, 0.8395, 0.9063, 0.8395, 0.9063, 0.8024, 0.9375, 0.8024, 0.9375, 0.8024, 0.9063, 0.8024, 0.9063, 0.7349, 0.9375, 0.7349, 0.9375, 0.7349, 0.9063, 0.7349, 0.9062, 0.6972, 0.9375, 0.6972, 0.9375, 0.6972, 0.9062, 0.6972, 0.9062, 0.6612, 0.9375, 0.6612, 0.9063, 0.8748, 0.875, 0.8748, 0.875, 0.8395, 0.9063, 0.8395, 0.9063, 0.8395, 0.875, 0.8395, 0.875, 0.8024, 0.9063, 0.8024, 0.9063, 0.8024, 0.875, 0.8024, 0.875, 0.7349, 0.9063, 0.7349, 0.9063, 0.7349, 0.875, 0.7349, 0.875, 0.6972, 0.9062, 0.6972, 0.9062, 0.6972, 0.875, 0.6972, 0.875, 0.6612, 0.9062, 0.6612, 0.875, 0.8748, 0.8438, 0.8748, 0.8438, 0.8395, 0.875, 0.8395, 0.875, 0.8395, 0.8438, 0.8395, 0.8438, 0.8024, 0.875, 0.8024, 0.875, 0.8024, 0.8438, 0.8024, 0.8438, 0.7349, 0.875, 0.7349, 0.875, 0.7349, 0.8438, 0.7349, 0.8438, 0.6972, 0.875, 0.6972, 0.875, 0.6972, 0.8438, 0.6972, 0.8438, 0.6612, 0.875, 0.6612, 0.8438, 0.8748, 0.8125, 0.8748, 0.8125, 0.8395, 0.8438, 0.8395, 0.8438, 0.8395, 0.8125, 0.8395, 0.8125, 0.8024, 0.8438, 0.8024, 0.8438, 0.8024, 0.8125, 0.8024, 0.8125, 0.7349, 0.8438, 0.7349, 0.8438, 0.7349, 0.8125, 0.7349, 0.8125, 0.6972, 0.8438, 0.6972, 0.8438, 0.6972, 0.8125, 0.6972, 0.8125, 0.6612, 0.8438, 0.6612, 0.8125, 0.8748, 0.7812, 0.8748, 0.7812, 0.8395, 0.8125, 0.8395, 0.8125, 0.8395, 0.7812, 0.8395, 0.7812, 0.8024, 0.8125, 0.8024, 0.8125, 0.8024, 0.7812, 0.8024, 0.7812, 0.7349, 0.8125, 0.7349, 0.8125, 0.7349, 0.7812, 0.7349, 0.7812, 0.6972, 0.8125, 0.6972, 0.8125, 0.6972, 0.7812, 0.6972, 0.7812, 0.6612, 0.8125, 0.6612, 0.7812, 0.8748, 0.75, 0.8748, 0.75, 0.8395, 0.7812, 0.8395, 0.7812, 0.8395, 0.75, 0.8395, 0.75, 0.8024, 0.7812, 0.8024, 0.7812, 0.8024, 0.75, 0.8024, 0.75, 0.7349, 0.7812, 0.7349, 0.7812, 0.7349, 0.75, 0.7349, 0.75, 0.6972, 0.7812, 0.6972, 0.7812, 0.6972, 0.75, 0.6972, 0.75, 0.6612, 0.7812, 0.6612, 0.75, 0.8748, 0.7188, 0.8748, 0.7188, 0.8395, 0.75, 0.8395, 0.75, 0.8395, 0.7188, 0.8395, 0.7188, 0.8024, 0.75, 0.8024, 0.75, 0.8024, 0.7188, 0.8024, 0.7187, 0.7349, 0.75, 0.7349, 0.75, 0.7349, 0.7187, 0.7349, 0.7188, 0.6972, 0.75, 0.6972, 0.75, 0.6972, 0.7188, 0.6972, 0.7188, 0.6612, 0.75, 0.6612, 0.7188, 0.8748, 0.6875, 0.8748, 0.6875, 0.8395, 0.7188, 0.8395, 0.7188, 0.8395, 0.6875, 0.8395, 0.6875, 0.8024, 0.7188, 0.8024, 0.7188, 0.8024, 0.6875, 0.8024, 0.6875, 0.7349, 0.7187, 0.7349, 0.7187, 0.7349, 0.6875, 0.7349, 0.6875, 0.6972, 0.7188, 0.6972, 0.7188, 0.6972, 0.6875, 0.6972, 0.6875, 0.6612, 0.7188, 0.6612, 0.6875, 0.8748, 0.6562, 0.8748, 0.6562, 0.8395, 0.6875, 0.8395, 0.6875, 0.8395, 0.6562, 0.8395, 0.6562, 0.8024, 0.6875, 0.8024, 0.6875, 0.8024, 0.6562, 0.8024, 0.6562, 0.7349, 0.6875, 0.7349, 0.6875, 0.7349, 0.6562, 0.7349, 0.6562, 0.6972, 0.6875, 0.6972, 0.6875, 0.6972, 0.6562, 0.6972, 0.6562, 0.6612, 0.6875, 0.6612, 0.6562, 0.8748, 0.625, 0.8748, 0.625, 0.8395, 0.6562, 0.8395, 0.6562, 0.8395, 0.625, 0.8395, 0.625, 0.8024, 0.6562, 0.8024, 0.6562, 0.8024, 0.625, 0.8024, 0.625, 0.7349, 0.6562, 0.7349, 0.6562, 0.7349, 0.625, 0.7349, 0.625, 0.6972, 0.6562, 0.6972, 0.6562, 0.6972, 0.625, 0.6972, 0.625, 0.6612, 0.6562, 0.6612, 0.625, 0.8748, 0.5938, 0.8748, 0.5938, 0.8395, 0.625, 0.8395, 0.625, 0.8395, 0.5938, 0.8395, 0.5938, 0.8024, 0.625, 0.8024, 0.625, 0.8024, 0.5938, 0.8024, 0.5938, 0.7349, 0.625, 0.7349, 0.625, 0.7349, 0.5938, 0.7349, 0.5938, 0.6972, 0.625, 0.6972, 0.625, 0.6972, 0.5938, 0.6972, 0.5938, 0.6612, 0.625, 0.6612, 0.5938, 0.8748, 0.5625, 0.8748, 0.5625, 0.8395, 0.5938, 0.8395, 0.5938, 0.8395, 0.5625, 0.8395, 0.5625, 0.8024, 0.5938, 0.8024, 0.5938, 0.8024, 0.5625, 0.8024, 0.5625, 0.7349, 0.5938, 0.7349, 0.5938, 0.7349, 0.5625, 0.7349, 0.5625, 0.6972, 0.5938, 0.6972, 0.5938, 0.6972, 0.5625, 0.6972, 0.5625, 0.6612, 0.5938, 0.6612, 0.5625, 0.8748, 0.5312, 0.8748, 0.5312, 0.8395, 0.5625, 0.8395, 0.5625, 0.8395, 0.5312, 0.8395, 0.5312, 0.8024, 0.5625, 0.8024, 0.5625, 0.8024, 0.5312, 0.8024, 0.5312, 0.7349, 0.5625, 0.7349, 0.5625, 0.7349, 0.5312, 0.7349, 0.5312, 0.6972, 0.5625, 0.6972, 0.5625, 0.6972, 0.5312, 0.6972, 0.5312, 0.6612, 0.5625, 0.6612, 0.5312, 0.8748, 0.5, 0.8748, 0.5, 0.8395, 0.5312, 0.8395, 0.5312, 0.8395, 0.5, 0.8395, 0.5, 0.8024, 0.5312, 0.8024, 0.5312, 0.8024, 0.5, 0.8024, 0.5, 0.7349, 0.5312, 0.7349, 0.5312, 0.7349, 0.5, 0.7349, 0.5, 0.6972, 0.5312, 0.6972, 0.5312, 0.6972, 0.5, 0.6972, 0.5, 0.6612, 0.5312, 0.6612, 0.5, 0.8748, 0.4688, 0.8748, 0.4688, 0.8395, 0.5, 0.8395, 0.5, 0.8395, 0.4688, 0.8395, 0.4688, 0.8024, 0.5, 0.8024, 0.5, 0.8024, 0.4688, 0.8024, 0.4688, 0.7349, 0.5, 0.7349, 0.5, 0.7349, 0.4688, 0.7349, 0.4688, 0.6972, 0.5, 0.6972, 0.5, 0.6972, 0.4688, 0.6972, 0.4688, 0.6612, 0.5, 0.6612, 0.4688, 0.8748, 0.4375, 0.8748, 0.4375, 0.8395, 0.4688, 0.8395, 0.4688, 0.8395, 0.4375, 0.8395, 0.4375, 0.8024, 0.4688, 0.8024, 0.4688, 0.8024, 0.4375, 0.8024, 0.4375, 0.7349, 0.4688, 0.7349, 0.4688, 0.7349, 0.4375, 0.7349, 0.4375, 0.6972, 0.4688, 0.6972, 0.4688, 0.6972, 0.4375, 0.6972, 0.4375, 0.6612, 0.4688, 0.6612, 0.4375, 0.8748, 0.4062, 0.8748, 0.4062, 0.8395, 0.4375, 0.8395, 0.4375, 0.8395, 0.4062, 0.8395, 0.4062, 0.8024, 0.4375, 0.8024, 0.4375, 0.8024, 0.4062, 0.8024, 0.4062, 0.7349, 0.4375, 0.7349, 0.4375, 0.7349, 0.4062, 0.7349, 0.4062, 0.6972, 0.4375, 0.6972, 0.4375, 0.6972, 0.4062, 0.6972, 0.4062, 0.6612, 0.4375, 0.6612, 0.4062, 0.8748, 0.375, 0.8748, 0.375, 0.8395, 0.4062, 0.8395, 0.4062, 0.8395, 0.375, 0.8395, 0.375, 0.8024, 0.4062, 0.8024, 0.4062, 0.8024, 0.375, 0.8024, 0.375, 0.7349, 0.4062, 0.7349, 0.4062, 0.7349, 0.375, 0.7349, 0.375, 0.6972, 0.4062, 0.6972, 0.4062, 0.6972, 0.375, 0.6972, 0.375, 0.6612, 0.4062, 0.6612, 0.375, 0.8748, 0.3438, 0.8748, 0.3438, 0.8395, 0.375, 0.8395, 0.375, 0.8395, 0.3438, 0.8395, 0.3438, 0.8024, 0.375, 0.8024, 0.375, 0.8024, 0.3438, 0.8024, 0.3437, 0.7349, 0.375, 0.7349, 0.375, 0.7349, 0.3437, 0.7349, 0.3438, 0.6972, 0.375, 0.6972, 0.375, 0.6972, 0.3438, 0.6972, 0.3438, 0.6612, 0.375, 0.6612, 0.3438, 0.8748, 0.3125, 0.8748, 0.3125, 0.8395, 0.3438, 0.8395, 0.3438, 0.8395, 0.3125, 0.8395, 0.3125, 0.8024, 0.3438, 0.8024, 0.3438, 0.8024, 0.3125, 0.8024, 0.3125, 0.7349, 0.3437, 0.7349, 0.3437, 0.7349, 0.3125, 0.7349, 0.3125, 0.6972, 0.3438, 0.6972, 0.3438, 0.6972, 0.3125, 0.6972, 0.3125, 0.6612, 0.3438, 0.6612, 0.3125, 0.8748, 0.2812, 0.8748, 0.2812, 0.8395, 0.3125, 0.8395, 0.3125, 0.8395, 0.2812, 0.8395, 0.2812, 0.8024, 0.3125, 0.8024, 0.3125, 0.8024, 0.2812, 0.8024, 0.2812, 0.7349, 0.3125, 0.7349, 0.3125, 0.7349, 0.2812, 0.7349, 0.2812, 0.6972, 0.3125, 0.6972, 0.3125, 0.6972, 0.2812, 0.6972, 0.2812, 0.6612, 0.3125, 0.6612, 0.2812, 0.8748, 0.25, 0.8748, 0.25, 0.8395, 0.2812, 0.8395, 0.2812, 0.8395, 0.25, 0.8395, 0.25, 0.8024, 0.2812, 0.8024, 0.2812, 0.8024, 0.25, 0.8024, 0.25, 0.7349, 0.2812, 0.7349, 0.2812, 0.7349, 0.25, 0.7349, 0.25, 0.6972, 0.2812, 0.6972, 0.2812, 0.6972, 0.25, 0.6972, 0.25, 0.6612, 0.2812, 0.6612, 0.25, 0.8748, 0.2188, 0.8748, 0.2188, 0.8395, 0.25, 0.8395, 0.25, 0.8395, 0.2188, 0.8395, 0.2188, 0.8024, 0.25, 0.8024, 0.25, 0.8024, 0.2188, 0.8024, 0.2188, 0.7349, 0.25, 0.7349, 0.25, 0.7349, 0.2188, 0.7349, 0.2188, 0.6972, 0.25, 0.6972, 0.25, 0.6972, 0.2188, 0.6972, 0.2188, 0.6612, 0.25, 0.6612, 0.2188, 0.8748, 0.1875, 0.8748, 0.1875, 0.8395, 0.2188, 0.8395, 0.2188, 0.8395, 0.1875, 0.8395, 0.1875, 0.8024, 0.2188, 0.8024, 0.2188, 0.8024, 0.1875, 0.8024, 0.1875, 0.7349, 0.2188, 0.7349, 0.2188, 0.7349, 0.1875, 0.7349, 0.1875, 0.6972, 0.2188, 0.6972, 0.2188, 0.6972, 0.1875, 0.6972, 0.1875, 0.6612, 0.2188, 0.6612, 0.1875, 0.8748, 0.1562, 0.8748, 0.1562, 0.8395, 0.1875, 0.8395, 0.1875, 0.8395, 0.1562, 0.8395, 0.1562, 0.8024, 0.1875, 0.8024, 0.1875, 0.8024, 0.1562, 0.8024, 0.1562, 0.7349, 0.1875, 0.7349, 0.1875, 0.7349, 0.1562, 0.7349, 0.1562, 0.6972, 0.1875, 0.6972, 0.1875, 0.6972, 0.1562, 0.6972, 0.1562, 0.6612, 0.1875, 0.6612, 0.1562, 0.8748, 0.125, 0.8748, 0.125, 0.8395, 0.1562, 0.8395, 0.1562, 0.8395, 0.125, 0.8395, 0.125, 0.8024, 0.1562, 0.8024, 0.1562, 0.8024, 0.125, 0.8024, 0.125, 0.7349, 0.1562, 0.7349, 0.1562, 0.7349, 0.125, 0.7349, 0.125, 0.6972, 0.1562, 0.6972, 0.1562, 0.6972, 0.125, 0.6972, 0.125, 0.6612, 0.1562, 0.6612, 0.125, 0.8748, 0.09375, 0.8748, 0.09375, 0.8395, 0.125, 0.8395, 0.125, 0.8395, 0.09375, 0.8395, 0.09375, 0.8024, 0.125, 0.8024, 0.125, 0.8024, 0.09375, 0.8024, 0.09375, 0.7349, 0.125, 0.7349, 0.125, 0.7349, 0.09375, 0.7349, 0.09375, 0.6972, 0.125, 0.6972, 0.125, 0.6972, 0.09375, 0.6972, 0.09375, 0.6612, 0.125, 0.6612, 0.09375, 0.8748, 0.0625, 0.8748, 0.0625, 0.8395, 0.09375, 0.8395, 0.09375, 0.8395, 0.0625, 0.8395, 0.0625, 0.8024, 0.09375, 0.8024, 0.09375, 0.8024, 0.0625, 0.8024, 0.0625, 0.7349, 0.09375, 0.7349, 0.09375, 0.7349, 0.0625, 0.7349, 0.0625, 0.6972, 0.09375, 0.6972, 0.09375, 0.6972, 0.0625, 0.6972, 0.0625, 0.6612, 0.09375, 0.6612, 0.0625, 0.8748, 0.03125, 0.8748, 0.03125, 0.8395, 0.0625, 0.8395, 0.0625, 0.8395, 0.03125, 0.8395, 0.03125, 0.8024, 0.0625, 0.8024, 0.0625, 0.8024, 0.03125, 0.8024, 0.03125, 0.7349, 0.0625, 0.7349, 0.0625, 0.7349, 0.03125, 0.7349, 0.03125, 0.6972, 0.0625, 0.6972, 0.0625, 0.6972, 0.03125, 0.6972, 0.03125, 0.6612, 0.0625, 0.6612, 0.03125, 0.8748, 0.0, 0.8748, 0.00034, 0.8395, 0.03125, 0.8395, 0.03125, 0.8395, 0.00034, 0.8395, 0.001214, 0.8024, 0.03125, 0.8024, 0.03125, 0.8024, 0.001214, 0.8024, 0.001228, 0.7349, 0.03125, 0.7349, 0.03125, 0.7349, 0.001228, 0.7349, 0.0003423, 0.6972, 0.03125, 0.6972, 0.03125, 0.6972, 0.0003423, 0.6972, 0.0, 0.6612, 0.03125, 0.6612, 0.9688, 0.6311, 0.9688, 0.6612, 0.9375, 0.6612, 0.9375, 0.6311, 0.9688, 0.9069, 0.9687, 0.9216, 0.9375, 0.9216, 0.9375, 0.9069, 0.0625, 0.9695, 0.0625, 1.0, 0.03125, 1.0, 0.03125, 0.9695, 0.09375, 0.9695, 0.09375, 1.0, 0.0625, 1.0, 0.0625, 0.9695, 0.125, 0.9695, 0.125, 1.0, 0.09375, 1.0, 0.09375, 0.9695, 0.1562, 0.9695, 0.1562, 1.0, 0.125, 1.0, 0.125, 0.9695, 0.1875, 0.9695, 0.1875, 1.0, 0.1562, 1.0, 0.1562, 0.9695, 0.2188, 0.9695, 0.2188, 1.0, 0.1875, 1.0, 0.1875, 0.9695, 0.25, 0.9695, 0.25, 1.0, 0.2188, 1.0, 0.2188, 0.9695, 0.2812, 0.9695, 0.2812, 1.0, 0.25, 1.0, 0.25, 0.9695, 0.3125, 0.9695, 0.3125, 1.0, 0.2812, 1.0, 0.2812, 0.9695, 0.3438, 0.9695, 0.3438, 1.0, 0.3125, 1.0, 0.3125, 0.9695, 0.375, 0.9695, 0.375, 1.0, 0.3438, 1.0, 0.3438, 0.9695, 0.4062, 0.9695, 0.4062, 1.0, 0.375, 1.0, 0.375, 0.9695, 0.4375, 0.9695, 0.4375, 1.0, 0.4062, 1.0, 0.4062, 0.9695, 0.4688, 0.9695, 0.4688, 1.0, 0.4375, 1.0, 0.4375, 0.9695, 0.5, 0.9695, 0.5, 1.0, 0.4688, 1.0, 0.4688, 0.9695, 0.5312, 0.9695, 0.5312, 1.0, 0.5, 1.0, 0.5, 0.9695, 0.5625, 0.9695, 0.5625, 1.0, 0.5312, 1.0, 0.5312, 0.9695, 0.5938, 0.9695, 0.5938, 1.0, 0.5625, 1.0, 0.5625, 0.9695, 0.625, 0.9695, 0.625, 1.0, 0.5938, 1.0, 0.5938, 0.9695, 0.6562, 0.9695, 0.6562, 1.0, 0.625, 1.0, 0.625, 0.9695, 0.6875, 0.9695, 0.6875, 1.0, 0.6562, 1.0, 0.6562, 0.9695, 0.7188, 0.9695, 0.7188, 1.0, 0.6875, 1.0, 0.6875, 0.9695, 0.75, 0.9695, 0.75, 1.0, 0.7188, 1.0, 0.7188, 0.9695, 0.7812, 0.9695, 0.7812, 1.0, 0.75, 1.0, 0.75, 0.9695, 0.8125, 0.9695, 0.8125, 1.0, 0.7812, 1.0, 0.7812, 0.9695, 0.8438, 0.9695, 0.8438, 1.0, 0.8125, 1.0, 0.8125, 0.9695, 0.875, 0.9695, 0.875, 1.0, 0.8438, 1.0, 0.8438, 0.9695, 0.9062, 0.9695, 0.9062, 1.0, 0.875, 1.0, 0.875, 0.9695, 0.9375, 0.9695, 0.9375, 1.0, 0.9062, 1.0, 0.9062, 0.9695, 0.9688, 0.9695, 0.9688, 1.0, 0.9375, 1.0, 0.9375, 0.9695, 1.0, 0.9695, 1.0, 1.0, 0.9688, 1.0, 0.9687, 0.9695, 0.03125, 0.9695, 0.0, 0.9695, 0.0001657, 0.9645, 0.03125, 0.9645, 0.03125, 0.9645, 0.0001657, 0.9645, 0.0005863, 0.9597, 0.03125, 0.9597, 0.03125, 0.9597, 0.0005863, 0.9597, 0.001047, 0.9411, 0.03125, 0.9411, 0.03125, 0.9411, 0.001047, 0.9411, 0.0002775, 0.9316, 0.03125, 0.9316, 0.03125, 0.9316, 0.0002775, 0.9316, 0.0, 0.9216, 0.03125, 0.9216, 0.0625, 0.9695, 0.03125, 0.9695, 0.03125, 0.9645, 0.0625, 0.9645, 0.0625, 0.9645, 0.03125, 0.9645, 0.03125, 0.9597, 0.0625, 0.9597, 0.0625, 0.9597, 0.03125, 0.9597, 0.03125, 0.9411, 0.0625, 0.9411, 0.0625, 0.9411, 0.03125, 0.9411, 0.03125, 0.9316, 0.0625, 0.9316, 0.0625, 0.9316, 0.03125, 0.9316, 0.03125, 0.9216, 0.0625, 0.9216, 0.09375, 0.9695, 0.0625, 0.9695, 0.0625, 0.9645, 0.09375, 0.9645, 0.09375, 0.9645, 0.0625, 0.9645, 0.0625, 0.9597, 0.09375, 0.9597, 0.09375, 0.9597, 0.0625, 0.9597, 0.0625, 0.9411, 0.09375, 0.9411, 0.09375, 0.9411, 0.0625, 0.9411, 0.0625, 0.9316, 0.09375, 0.9316, 0.09375, 0.9316, 0.0625, 0.9316, 0.0625, 0.9216, 0.09375, 0.9216, 0.125, 0.9695, 0.09375, 0.9695, 0.09375, 0.9645, 0.125, 0.9645, 0.125, 0.9645, 0.09375, 0.9645, 0.09375, 0.9597, 0.125, 0.9597, 0.125, 0.9597, 0.09375, 0.9597, 0.09375, 0.9411, 0.125, 0.9411, 0.125, 0.9411, 0.09375, 0.9411, 0.09375, 0.9316, 0.125, 0.9316, 0.125, 0.9316, 0.09375, 0.9316, 0.09375, 0.9216, 0.125, 0.9216, 0.1562, 0.9695, 0.125, 0.9695, 0.125, 0.9645, 0.1562, 0.9645, 0.1562, 0.9645, 0.125, 0.9645, 0.125, 0.9597, 0.1562, 0.9597, 0.1562, 0.9597, 0.125, 0.9597, 0.125, 0.9411, 0.1562, 0.9411, 0.1562, 0.9411, 0.125, 0.9411, 0.125, 0.9316, 0.1562, 0.9316, 0.1562, 0.9316, 0.125, 0.9316, 0.125, 0.9216, 0.1562, 0.9216, 0.1875, 0.9695, 0.1562, 0.9695, 0.1562, 0.9645, 0.1875, 0.9645, 0.1875, 0.9645, 0.1562, 0.9645, 0.1562, 0.9597, 0.1875, 0.9597, 0.1875, 0.9597, 0.1562, 0.9597, 0.1562, 0.9411, 0.1875, 0.9411, 0.1875, 0.9411, 0.1562, 0.9411, 0.1562, 0.9316, 0.1875, 0.9316, 0.1875, 0.9316, 0.1562, 0.9316, 0.1562, 0.9216, 0.1875, 0.9216, 0.2188, 0.9695, 0.1875, 0.9695, 0.1875, 0.9645, 0.2188, 0.9645, 0.2188, 0.9645, 0.1875, 0.9645, 0.1875, 0.9597, 0.2187, 0.9597, 0.2187, 0.9597, 0.1875, 0.9597, 0.1875, 0.9411, 0.2188, 0.9411, 0.2188, 0.9411, 0.1875, 0.9411, 0.1875, 0.9316, 0.2187, 0.9316, 0.2187, 0.9316, 0.1875, 0.9316, 0.1875, 0.9216, 0.2188, 0.9216, 0.25, 0.9695, 0.2188, 0.9695, 0.2188, 0.9645, 0.25, 0.9645, 0.25, 0.9645, 0.2188, 0.9645, 0.2187, 0.9597, 0.25, 0.9597, 0.25, 0.9597, 0.2187, 0.9597, 0.2188, 0.9411, 0.25, 0.9411, 0.25, 0.9411, 0.2188, 0.9411, 0.2187, 0.9316, 0.25, 0.9316, 0.25, 0.9316, 0.2187, 0.9316, 0.2187, 0.9216, 0.25, 0.9216, 0.2812, 0.9695, 0.25, 0.9695, 0.25, 0.9645, 0.2812, 0.9645, 0.2812, 0.9645, 0.25, 0.9645, 0.25, 0.9597, 0.2812, 0.9597, 0.2812, 0.9597, 0.25, 0.9597, 0.25, 0.9411, 0.2812, 0.9411, 0.2812, 0.9411, 0.25, 0.9411, 0.25, 0.9316, 0.2812, 0.9316, 0.2812, 0.9316, 0.25, 0.9316, 0.25, 0.9216, 0.2812, 0.9216, 0.3125, 0.9695, 0.2812, 0.9695, 0.2812, 0.9645, 0.3125, 0.9645, 0.3125, 0.9645, 0.2812, 0.9645, 0.2812, 0.9597, 0.3125, 0.9597, 0.3125, 0.9597, 0.2812, 0.9597, 0.2812, 0.9411, 0.3125, 0.9411, 0.3125, 0.9411, 0.2812, 0.9411, 0.2812, 0.9316, 0.3125, 0.9316, 0.3125, 0.9316, 0.2812, 0.9316, 0.2812, 0.9216, 0.3125, 0.9216, 0.3438, 0.9695, 0.3125, 0.9695, 0.3125, 0.9645, 0.3437, 0.9645, 0.3437, 0.9645, 0.3125, 0.9645, 0.3125, 0.9597, 0.3438, 0.9597, 0.3438, 0.9597, 0.3125, 0.9597, 0.3125, 0.9411, 0.3438, 0.9411, 0.3438, 0.9411, 0.3125, 0.9411, 0.3125, 0.9316, 0.3438, 0.9316, 0.3438, 0.9316, 0.3125, 0.9316, 0.3125, 0.9216, 0.3438, 0.9216, 0.375, 0.9695, 0.3438, 0.9695, 0.3437, 0.9645, 0.375, 0.9645, 0.375, 0.9645, 0.3437, 0.9645, 0.3438, 0.9597, 0.375, 0.9597, 0.375, 0.9597, 0.3438, 0.9597, 0.3438, 0.9411, 0.375, 0.9411, 0.375, 0.9411, 0.3438, 0.9411, 0.3438, 0.9316, 0.375, 0.9316, 0.375, 0.9316, 0.3438, 0.9316, 0.3438, 0.9216, 0.375, 0.9216, 0.4062, 0.9695, 0.375, 0.9695, 0.375, 0.9645, 0.4062, 0.9645, 0.4062, 0.9645, 0.375, 0.9645, 0.375, 0.9597, 0.4062, 0.9597, 0.4062, 0.9597, 0.375, 0.9597, 0.375, 0.9411, 0.4062, 0.9411, 0.4062, 0.9411, 0.375, 0.9411, 0.375, 0.9316, 0.4062, 0.9316, 0.4062, 0.9316, 0.375, 0.9316, 0.375, 0.9216, 0.4062, 0.9216, 0.4375, 0.9695, 0.4062, 0.9695, 0.4062, 0.9645, 0.4375, 0.9645, 0.4375, 0.9645, 0.4062, 0.9645, 0.4062, 0.9597, 0.4375, 0.9597, 0.4375, 0.9597, 0.4062, 0.9597, 0.4062, 0.9411, 0.4375, 0.9411, 0.4375, 0.9411, 0.4062, 0.9411, 0.4062, 0.9316, 0.4375, 0.9316, 0.4375, 0.9316, 0.4062, 0.9316, 0.4062, 0.9216, 0.4375, 0.9216, 0.4688, 0.9695, 0.4375, 0.9695, 0.4375, 0.9645, 0.4687, 0.9645, 0.4687, 0.9645, 0.4375, 0.9645, 0.4375, 0.9597, 0.4688, 0.9597, 0.4688, 0.9597, 0.4375, 0.9597, 0.4375, 0.9411, 0.4688, 0.9411, 0.4688, 0.9411, 0.4375, 0.9411, 0.4375, 0.9316, 0.4688, 0.9316, 0.4688, 0.9316, 0.4375, 0.9316, 0.4375, 0.9216, 0.4688, 0.9216, 0.5, 0.9695, 0.4688, 0.9695, 0.4687, 0.9645, 0.5, 0.9645, 0.5, 0.9645, 0.4687, 0.9645, 0.4688, 0.9597, 0.5, 0.9597, 0.5, 0.9597, 0.4688, 0.9597, 0.4688, 0.9411, 0.5, 0.9411, 0.5, 0.9411, 0.4688, 0.9411, 0.4688, 0.9316, 0.5, 0.9316, 0.5, 0.9316, 0.4688, 0.9316, 0.4688, 0.9216, 0.5, 0.9216, 0.5312, 0.9695, 0.5, 0.9695, 0.5, 0.9645, 0.5312, 0.9645, 0.5312, 0.9645, 0.5, 0.9645, 0.5, 0.9597, 0.5312, 0.9597, 0.5312, 0.9597, 0.5, 0.9597, 0.5, 0.9411, 0.5312, 0.9411, 0.5312, 0.9411, 0.5, 0.9411, 0.5, 0.9316, 0.5312, 0.9316, 0.5312, 0.9316, 0.5, 0.9316, 0.5, 0.9216, 0.5312, 0.9216, 0.5625, 0.9695, 0.5312, 0.9695, 0.5312, 0.9645, 0.5625, 0.9645, 0.5625, 0.9645, 0.5312, 0.9645, 0.5312, 0.9597, 0.5625, 0.9597, 0.5625, 0.9597, 0.5312, 0.9597, 0.5312, 0.9411, 0.5625, 0.9411, 0.5625, 0.9411, 0.5312, 0.9411, 0.5312, 0.9316, 0.5625, 0.9316, 0.5625, 0.9316, 0.5312, 0.9316, 0.5312, 0.9216, 0.5625, 0.9216, 0.5938, 0.9695, 0.5625, 0.9695, 0.5625, 0.9645, 0.5938, 0.9645, 0.5938, 0.9645, 0.5625, 0.9645, 0.5625, 0.9597, 0.5938, 0.9597, 0.5938, 0.9597, 0.5625, 0.9597, 0.5625, 0.9411, 0.5938, 0.9411, 0.5938, 0.9411, 0.5625, 0.9411, 0.5625, 0.9316, 0.5938, 0.9316, 0.5938, 0.9316, 0.5625, 0.9316, 0.5625, 0.9216, 0.5938, 0.9216, 0.625, 0.9695, 0.5938, 0.9695, 0.5938, 0.9645, 0.625, 0.9645, 0.625, 0.9645, 0.5938, 0.9645, 0.5938, 0.9597, 0.625, 0.9597, 0.625, 0.9597, 0.5938, 0.9597, 0.5938, 0.9411, 0.625, 0.9411, 0.625, 0.9411, 0.5938, 0.9411, 0.5938, 0.9316, 0.625, 0.9316, 0.625, 0.9316, 0.5938, 0.9316, 0.5938, 0.9216, 0.625, 0.9216, 0.6562, 0.9695, 0.625, 0.9695, 0.625, 0.9645, 0.6562, 0.9645, 0.6562, 0.9645, 0.625, 0.9645, 0.625, 0.9597, 0.6562, 0.9597, 0.6562, 0.9597, 0.625, 0.9597, 0.625, 0.9411, 0.6562, 0.9411, 0.6562, 0.9411, 0.625, 0.9411, 0.625, 0.9316, 0.6562, 0.9316, 0.6562, 0.9316, 0.625, 0.9316, 0.625, 0.9216, 0.6562, 0.9216, 0.6875, 0.9695, 0.6562, 0.9695, 0.6562, 0.9645, 0.6875, 0.9645, 0.6875, 0.9645, 0.6562, 0.9645, 0.6562, 0.9597, 0.6875, 0.9597, 0.6875, 0.9597, 0.6562, 0.9597, 0.6562, 0.9411, 0.6875, 0.9411, 0.6875, 0.9411, 0.6562, 0.9411, 0.6562, 0.9316, 0.6875, 0.9316, 0.6875, 0.9316, 0.6562, 0.9316, 0.6562, 0.9216, 0.6875, 0.9216, 0.7188, 0.9695, 0.6875, 0.9695, 0.6875, 0.9645, 0.7188, 0.9645, 0.7188, 0.9645, 0.6875, 0.9645, 0.6875, 0.9597, 0.7188, 0.9597, 0.7188, 0.9597, 0.6875, 0.9597, 0.6875, 0.9411, 0.7188, 0.9411, 0.7188, 0.9411, 0.6875, 0.9411, 0.6875, 0.9316, 0.7188, 0.9316, 0.7188, 0.9316, 0.6875, 0.9316, 0.6875, 0.9216, 0.7188, 0.9216, 0.75, 0.9695, 0.7188, 0.9695, 0.7188, 0.9645, 0.75, 0.9645, 0.75, 0.9645, 0.7188, 0.9645, 0.7188, 0.9597, 0.75, 0.9597, 0.75, 0.9597, 0.7188, 0.9597, 0.7188, 0.9411, 0.75, 0.9411, 0.75, 0.9411, 0.7188, 0.9411, 0.7188, 0.9316, 0.75, 0.9316, 0.75, 0.9316, 0.7188, 0.9316, 0.7188, 0.9216, 0.75, 0.9216, 0.7812, 0.9695, 0.75, 0.9695, 0.75, 0.9645, 0.7812, 0.9645, 0.7812, 0.9645, 0.75, 0.9645, 0.75, 0.9597, 0.7812, 0.9597, 0.7812, 0.9597, 0.75, 0.9597, 0.75, 0.9411, 0.7812, 0.9411, 0.7812, 0.9411, 0.75, 0.9411, 0.75, 0.9316, 0.7812, 0.9316, 0.7812, 0.9316, 0.75, 0.9316, 0.75, 0.9216, 0.7812, 0.9216, 0.8125, 0.9695, 0.7812, 0.9695, 0.7812, 0.9645, 0.8125, 0.9645, 0.8125, 0.9645, 0.7812, 0.9645, 0.7812, 0.9597, 0.8125, 0.9597, 0.8125, 0.9597, 0.7812, 0.9597, 0.7812, 0.9411, 0.8125, 0.9411, 0.8125, 0.9411, 0.7812, 0.9411, 0.7812, 0.9316, 0.8125, 0.9316, 0.8125, 0.9316, 0.7812, 0.9316, 0.7812, 0.9216, 0.8125, 0.9216, 0.8438, 0.9695, 0.8125, 0.9695, 0.8125, 0.9645, 0.8438, 0.9645, 0.8438, 0.9645, 0.8125, 0.9645, 0.8125, 0.9597, 0.8438, 0.9597, 0.8438, 0.9597, 0.8125, 0.9597, 0.8125, 0.9411, 0.8438, 0.9411, 0.8438, 0.9411, 0.8125, 0.9411, 0.8125, 0.9316, 0.8437, 0.9316, 0.8437, 0.9316, 0.8125, 0.9316, 0.8125, 0.9216, 0.8437, 0.9216, 0.875, 0.9695, 0.8438, 0.9695, 0.8438, 0.9645, 0.875, 0.9645, 0.875, 0.9645, 0.8438, 0.9645, 0.8438, 0.9597, 0.875, 0.9597, 0.875, 0.9597, 0.8438, 0.9597, 0.8438, 0.9411, 0.875, 0.9411, 0.875, 0.9411, 0.8438, 0.9411, 0.8437, 0.9316, 0.875, 0.9316, 0.875, 0.9316, 0.8437, 0.9316, 0.8438, 0.9216, 0.875, 0.9216, 0.9062, 0.9695, 0.875, 0.9695, 0.875, 0.9645, 0.9062, 0.9645, 0.9062, 0.9645, 0.875, 0.9645, 0.875, 0.9597, 0.9062, 0.9597, 0.9062, 0.9597, 0.875, 0.9597, 0.875, 0.9411, 0.9063, 0.9411, 0.9063, 0.9411, 0.875, 0.9411, 0.875, 0.9316, 0.9063, 0.9316, 0.9063, 0.9316, 0.875, 0.9316, 0.875, 0.9216, 0.9062, 0.9216, 0.9375, 0.9695, 0.9062, 0.9695, 0.9062, 0.9645, 0.9375, 0.9645, 0.9375, 0.9645, 0.9062, 0.9645, 0.9062, 0.9597, 0.9375, 0.9597, 0.9375, 0.9597, 0.9062, 0.9597, 0.9063, 0.9411, 0.9375, 0.9411, 0.9375, 0.9411, 0.9063, 0.9411, 0.9063, 0.9316, 0.9375, 0.9316, 0.9375, 0.9316, 0.9063, 0.9316, 0.9063, 0.9216, 0.9375, 0.9216, 0.9688, 0.9695, 0.9375, 0.9695, 0.9375, 0.9645, 0.9687, 0.9645, 0.9687, 0.9645, 0.9375, 0.9645, 0.9375, 0.9597, 0.9687, 0.9597, 0.9687, 0.9597, 0.9375, 0.9597, 0.9375, 0.9411, 0.9687, 0.9411, 0.9687, 0.9411, 0.9375, 0.9411, 0.9375, 0.9316, 0.9687, 0.9316, 0.9687, 0.9316, 0.9375, 0.9316, 0.9375, 0.9216, 0.9687, 0.9216, 1.0, 0.9695, 0.9687, 0.9695, 0.9687, 0.9645, 0.9998, 0.9645, 0.9998, 0.9645, 0.9687, 0.9645, 0.9687, 0.9597, 0.9994, 0.9597, 0.9994, 0.9597, 0.9687, 0.9597, 0.9687, 0.9411, 0.999, 0.9411, 0.999, 0.9411, 0.9687, 0.9411, 0.9687, 0.9316, 0.9997, 0.9316, 0.9997, 0.9316, 0.9687, 0.9316, 0.9688, 0.9216, 1.0, 0.9216, 0.03125, 0.9695, 0.03125, 1.0, 0.0, 1.0, 0.0, 0.9695])
me_cylinder.materials.append(mat_wood)
me_cylinder.use_remesh_fix_poles = True
me_cylinder.use_remesh_preserve_attributes = False
me_cylinder.update()

# ---- objects
ob_cylinder = bpy.data.objects.new('Cylinder', me_cylinder)

# ---- transforms, parenting, visibility, modifiers, constraints
ob_cylinder.location = (0.0, 0.0, 0.0)

# ---- collection membership
col_collection.objects.link(ob_cylinder)

# ---- scene / render settings (as saved in the file)
scene.frame_start = 1; scene.frame_end = 250; scene.frame_set(1)
scene.render.engine = 'BLENDER_EEVEE_NEXT'
scene.cycles.sampling_pattern = 'TABULATED_SOBOL'
scene.cycles.use_light_tree = False
scene.view_settings.view_transform = 'Filmic'
bpy.context.view_layer.update()

# ---- added for rendering (the .blend has no active camera and no usable light): camera, sun
cam_auto = bpy.data.cameras.new('AutoCamera')
cam_auto.lens = 50.0
cam_auto.sensor_width = 36.0
cam_auto.clip_end = 1000.0
ob_auto_camera = bpy.data.objects.new('AutoCamera', cam_auto)
scene.collection.objects.link(ob_auto_camera)
ob_auto_camera.location = (0.89853, -1.07824, 0.821171)
ob_auto_camera.rotation_euler = (1.09748, -7.21219e-08, 0.694738)
scene.camera = ob_auto_camera
light_auto_sun = bpy.data.lights.new('AutoSun', 'SUN')
light_auto_sun.energy = 3.0
light_auto_sun.angle = 0.0523599
ob_auto_sun = bpy.data.objects.new('AutoSun', light_auto_sun)
scene.collection.objects.link(ob_auto_sun)
ob_auto_sun.rotation_euler = (0.872665, 0.174533, 0.523599)
bpy.context.view_layer.update()
